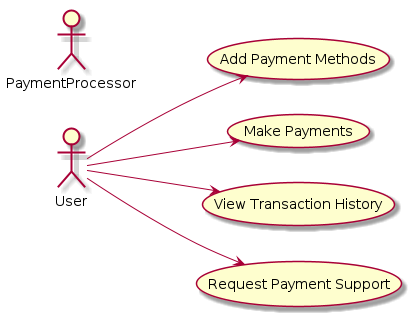

The diagram above was rendered by PlantUML. Its source (embedded in the PNG):
@startuml

actor User
actor PaymentProcessor

left to right direction

User --> (Add Payment Methods)
User --> (Make Payments)
User --> (View Transaction History)
User --> (Request Payment Support)

@enduml